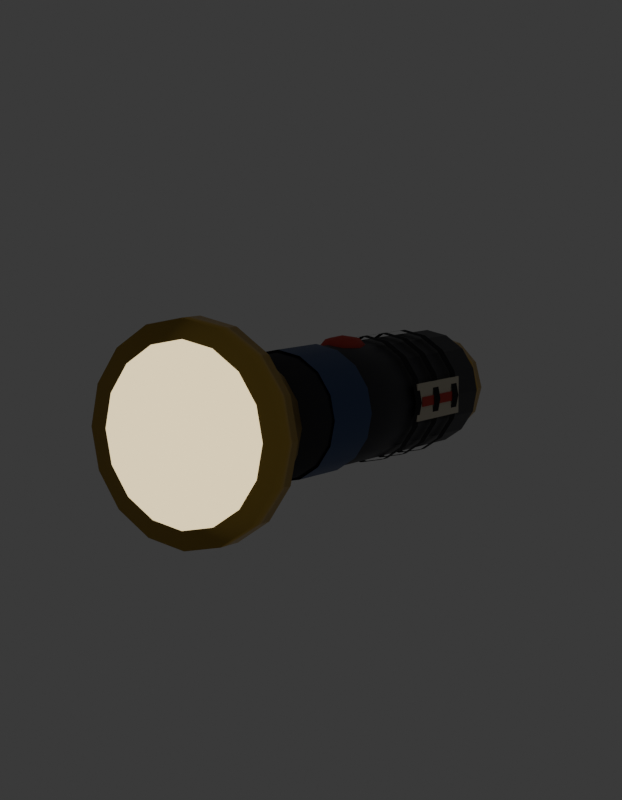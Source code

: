 # Source: SM_PRP_Lanterna_Blockout.blend  (saved by Blender 5.2.45; exported with 4.5.12 LTS)
import bpy
from mathutils import Matrix  # noqa: F401  (used for matrix-valued properties, if any)

bpy.ops.wm.read_factory_settings(use_empty=True)
scene = bpy.context.scene
scene.name = 'Scene'

# ---- collections
col_prp_lanterna = bpy.data.collections.new('PRP_Lanterna'); scene.collection.children.link(col_prp_lanterna)
col_rig = bpy.data.collections.new('Rig'); col_prp_lanterna.children.link(col_rig)
col_geo = bpy.data.collections.new('Geo'); col_prp_lanterna.children.link(col_geo)
col_sockets = bpy.data.collections.new('Sockets'); col_prp_lanterna.children.link(col_sockets)
col_props = bpy.data.collections.new('Props'); col_prp_lanterna.children.link(col_props)
col_preview = bpy.data.collections.new('_Preview'); scene.collection.children.link(col_preview)

# ---- materials (node trees are filled in below, after node groups)
mat_mat_prp_plastico = bpy.data.materials.new('MAT_PRP_Plastico')
mat_mat_prp_plastico.diffuse_color = (0.02315, 0.02315, 0.02956, 1.0)
mat_mat_prp_plastico.roughness = 0.5
mat_mat_prp_latao = bpy.data.materials.new('MAT_PRP_Latao')
mat_mat_prp_latao.diffuse_color = (0.6939, 0.4564, 0.1022, 1.0)
mat_mat_prp_latao.roughness = 0.3
mat_mat_prp_latao.metallic = 1.0
mat_mat_prp_borracha = bpy.data.materials.new('MAT_PRP_Borracha')
mat_mat_prp_borracha.diffuse_color = (0.01033, 0.01033, 0.01298, 1.0)
mat_mat_prp_borracha.roughness = 0.9
mat_mat_prp_fitaisolante = bpy.data.materials.new('MAT_PRP_FitaIsolante')
mat_mat_prp_fitaisolante.diffuse_color = (0.02732, 0.06848, 0.1946, 1.0)
mat_mat_prp_fitaisolante.roughness = 0.45
mat_mat_prp_carimbo = bpy.data.materials.new('MAT_PRP_Carimbo')
mat_mat_prp_carimbo.diffuse_color = (0.5776, 0.06125, 0.04519, 1.0)
mat_mat_prp_carimbo.roughness = 0.8
mat_mat_prp_papel = bpy.data.materials.new('MAT_PRP_Papel')
mat_mat_prp_papel.diffuse_color = (0.6867, 0.6308, 0.5029, 1.0)
mat_mat_prp_papel.roughness = 0.9
mat_mat_prp_lente = bpy.data.materials.new('MAT_PRP_Lente')
mat_mat_prp_lente.diffuse_color = (1.0, 0.807, 0.4342, 1.0)
mat_mat_prp_lente.roughness = 0.2

# ---- material node trees
mat_mat_prp_plastico.use_nodes = True; mat_mat_prp_plastico.node_tree.nodes.clear()
_N = mat_mat_prp_plastico.node_tree.nodes; _L = mat_mat_prp_plastico.node_tree.links
n0 = _N.new('ShaderNodeBsdfPrincipled'); n0.name = 'Principled BSDF'; n0.location = (-200, 100)
n0.inputs[0].default_value = (0.02315, 0.02315, 0.02956, 1.0)
n0.inputs[10].default_value = 0.005
n1 = _N.new('ShaderNodeOutputMaterial'); n1.name = 'Material Output'; n1.location = (200, 100)
_L.new(n0.outputs[0], n1.inputs[0])
n1.is_active_output = True
mat_mat_prp_latao.use_nodes = True; mat_mat_prp_latao.node_tree.nodes.clear()
_N = mat_mat_prp_latao.node_tree.nodes; _L = mat_mat_prp_latao.node_tree.links
n0 = _N.new('ShaderNodeBsdfPrincipled'); n0.name = 'Principled BSDF'; n0.location = (-200, 100)
n0.inputs[0].default_value = (0.6939, 0.4564, 0.1022, 1.0)
n0.inputs[1].default_value = 1.0
n0.inputs[2].default_value = 0.3
n0.inputs[10].default_value = 0.005
n1 = _N.new('ShaderNodeOutputMaterial'); n1.name = 'Material Output'; n1.location = (200, 100)
_L.new(n0.outputs[0], n1.inputs[0])
n1.is_active_output = True
mat_mat_prp_borracha.use_nodes = True; mat_mat_prp_borracha.node_tree.nodes.clear()
_N = mat_mat_prp_borracha.node_tree.nodes; _L = mat_mat_prp_borracha.node_tree.links
n0 = _N.new('ShaderNodeBsdfPrincipled'); n0.name = 'Principled BSDF'; n0.location = (-200, 100)
n0.inputs[0].default_value = (0.01033, 0.01033, 0.01298, 1.0)
n0.inputs[2].default_value = 0.9
n0.inputs[10].default_value = 0.005
n1 = _N.new('ShaderNodeOutputMaterial'); n1.name = 'Material Output'; n1.location = (200, 100)
_L.new(n0.outputs[0], n1.inputs[0])
n1.is_active_output = True
mat_mat_prp_fitaisolante.use_nodes = True; mat_mat_prp_fitaisolante.node_tree.nodes.clear()
_N = mat_mat_prp_fitaisolante.node_tree.nodes; _L = mat_mat_prp_fitaisolante.node_tree.links
n0 = _N.new('ShaderNodeBsdfPrincipled'); n0.name = 'Principled BSDF'; n0.location = (-200, 100)
n0.inputs[0].default_value = (0.02732, 0.06848, 0.1946, 1.0)
n0.inputs[2].default_value = 0.45
n0.inputs[10].default_value = 0.005
n1 = _N.new('ShaderNodeOutputMaterial'); n1.name = 'Material Output'; n1.location = (200, 100)
_L.new(n0.outputs[0], n1.inputs[0])
n1.is_active_output = True
mat_mat_prp_carimbo.use_nodes = True; mat_mat_prp_carimbo.node_tree.nodes.clear()
_N = mat_mat_prp_carimbo.node_tree.nodes; _L = mat_mat_prp_carimbo.node_tree.links
n0 = _N.new('ShaderNodeBsdfPrincipled'); n0.name = 'Principled BSDF'; n0.location = (-200, 100)
n0.inputs[0].default_value = (0.5776, 0.06125, 0.04519, 1.0)
n0.inputs[2].default_value = 0.8
n0.inputs[10].default_value = 0.005
n1 = _N.new('ShaderNodeOutputMaterial'); n1.name = 'Material Output'; n1.location = (200, 100)
_L.new(n0.outputs[0], n1.inputs[0])
n1.is_active_output = True
mat_mat_prp_papel.use_nodes = True; mat_mat_prp_papel.node_tree.nodes.clear()
_N = mat_mat_prp_papel.node_tree.nodes; _L = mat_mat_prp_papel.node_tree.links
n0 = _N.new('ShaderNodeBsdfPrincipled'); n0.name = 'Principled BSDF'; n0.location = (-200, 100)
n0.inputs[0].default_value = (0.6867, 0.6308, 0.5029, 1.0)
n0.inputs[2].default_value = 0.9
n0.inputs[10].default_value = 0.005
n1 = _N.new('ShaderNodeOutputMaterial'); n1.name = 'Material Output'; n1.location = (200, 100)
_L.new(n0.outputs[0], n1.inputs[0])
n1.is_active_output = True
mat_mat_prp_lente.use_nodes = True; mat_mat_prp_lente.node_tree.nodes.clear()
_N = mat_mat_prp_lente.node_tree.nodes; _L = mat_mat_prp_lente.node_tree.links
n0 = _N.new('ShaderNodeBsdfPrincipled'); n0.name = 'Principled BSDF'; n0.location = (-200, 100)
n0.inputs[0].default_value = (1.0, 0.807, 0.4342, 1.0)
n0.inputs[2].default_value = 0.2
n0.inputs[10].default_value = 0.005
n0.inputs[27].default_value = (1.0, 0.807, 0.4342, 1.0)
n0.inputs[28].default_value = 1.5
n1 = _N.new('ShaderNodeOutputMaterial'); n1.name = 'Material Output'; n1.location = (200, 100)
_L.new(n0.outputs[0], n1.inputs[0])
n1.is_active_output = True

# ---- world
world_world = bpy.data.worlds.new('World'); scene.world = world_world
world_world.use_nodes = True; world_world.node_tree.nodes.clear()
_N = world_world.node_tree.nodes; _L = world_world.node_tree.links
n0 = _N.new('ShaderNodeBackground'); n0.name = 'Background'; n0.location = (-200, 100)
n0.inputs[0].default_value = (0.05, 0.05, 0.05, 1.0)
n1 = _N.new('ShaderNodeOutputWorld'); n1.name = 'World Output'; n1.location = (200, 100)
_L.new(n0.outputs[0], n1.inputs[0])
n1.is_active_output = True
world_world.color = (0.006512, 0.005605, 0.009134)

# ---- cameras
cam_cam_frente = bpy.data.cameras.new('CAM_frente')
cam_cam_frente.type = 'ORTHO'
cam_cam_frente.ortho_scale = 0.4025
cam_cam_perfil = bpy.data.cameras.new('CAM_perfil')
cam_cam_perfil.type = 'ORTHO'
cam_cam_perfil.ortho_scale = 0.4025
cam_cam_costas = bpy.data.cameras.new('CAM_costas')
cam_cam_costas.type = 'ORTHO'
cam_cam_costas.ortho_scale = 0.4025
cam_cam_tres_quartos = bpy.data.cameras.new('CAM_tres_quartos')
cam_cam_tres_quartos.lens = 85.0

# ---- meshes
me_sm_prp_lanterna = bpy.data.meshes.new('SM_PRP_Lanterna')
me_sm_prp_lanterna.from_pydata([(0.0, 0.095, 0.089), (0.0, 0.089, 0.089), (0.0, 0.12, 0.087), (0.0, -0.06, 0.087), (0.01225, 0.12, 0.08456), (0.01225, -0.06, 0.08456), (0.02263, 0.12, 0.07763), (0.02263, -0.06, 0.07763), (0.02956, 0.12, 0.06725), (0.02956, -0.06, 0.06725), (0.032, 0.12, 0.055), (0.032, -0.06, 0.055), (0.02956, 0.12, 0.04275), (0.02956, -0.06, 0.04275), (0.02263, 0.12, 0.03237), (0.02263, -0.06, 0.03237), (0.01225, 0.12, 0.02544), (0.01225, -0.06, 0.02544), (0.0, 0.12, 0.023), (0.0, -0.06, 0.023), (-0.01225, 0.12, 0.02544), (-0.01225, -0.06, 0.02544), (-0.02263, 0.12, 0.03237), (-0.02263, -0.06, 0.03237), (-0.02956, 0.12, 0.04275), (-0.02956, -0.06, 0.04275), (-0.032, 0.12, 0.055), (-0.032, -0.06, 0.055), (-0.02956, 0.12, 0.06725), (-0.02956, -0.06, 0.06725), (-0.02263, 0.12, 0.07763), (-0.02263, -0.06, 0.07763), (-0.01225, 0.12, 0.08456), (-0.01225, -0.06, 0.08456), (0.0, 0.12, 0.025), (0.0, 0.133, 0.027), (0.015, 0.12, 0.02902), (0.014, 0.133, 0.03075), (0.02598, 0.12, 0.04), (0.02425, 0.133, 0.041), (0.03, 0.12, 0.055), (0.028, 0.133, 0.055), (0.02598, 0.12, 0.07), (0.02425, 0.133, 0.069), (0.015, 0.12, 0.08098), (0.014, 0.133, 0.07925), (0.0, 0.12, 0.085), (0.0, 0.133, 0.083), (-0.015, 0.12, 0.08098), (-0.014, 0.133, 0.07925), (-0.02598, 0.12, 0.07), (-0.02425, 0.133, 0.069), (-0.03, 0.12, 0.055), (-0.028, 0.133, 0.055), (-0.02598, 0.12, 0.04), (-0.02425, 0.133, 0.041), (-0.015, 0.12, 0.02902), (-0.014, 0.133, 0.03075), (0.01301, 0.095, 0.08641), (0.01301, 0.089, 0.08641), (0.02404, 0.095, 0.07904), (0.02404, 0.089, 0.07904), (0.03141, 0.095, 0.06801), (0.03141, 0.089, 0.06801), (0.034, 0.095, 0.055), (0.034, 0.089, 0.055), (0.03141, 0.095, 0.04199), (0.03141, 0.089, 0.04199), (0.02404, 0.095, 0.03096), (0.02404, 0.089, 0.03096), (0.01301, 0.095, 0.02359), (0.01301, 0.089, 0.02359), (0.0, 0.095, 0.021), (0.0, 0.089, 0.021), (-0.01301, 0.095, 0.02359), (-0.01301, 0.089, 0.02359), (-0.02404, 0.095, 0.03096), (-0.02404, 0.089, 0.03096), (-0.03141, 0.095, 0.04199), (-0.03141, 0.089, 0.04199), (-0.034, 0.095, 0.055), (-0.034, 0.089, 0.055), (-0.03141, 0.095, 0.06801), (-0.03141, 0.089, 0.06801), (-0.02404, 0.095, 0.07904), (-0.02404, 0.089, 0.07904), (-0.01301, 0.095, 0.08641), (-0.01301, 0.089, 0.08641), (0.0, 0.075, 0.089), (0.0, 0.069, 0.089), (0.01301, 0.075, 0.08641), (0.01301, 0.069, 0.08641), (0.02404, 0.075, 0.07904), (0.02404, 0.069, 0.07904), (0.03141, 0.075, 0.06801), (0.03141, 0.069, 0.06801), (0.034, 0.075, 0.055), (0.034, 0.069, 0.055), (0.03141, 0.075, 0.04199), (0.03141, 0.069, 0.04199), (0.02404, 0.075, 0.03096), (0.02404, 0.069, 0.03096), (0.01301, 0.075, 0.02359), (0.01301, 0.069, 0.02359), (0.0, 0.075, 0.021), (0.0, 0.069, 0.021), (-0.01301, 0.075, 0.02359), (-0.01301, 0.069, 0.02359), (-0.02404, 0.075, 0.03096), (-0.02404, 0.069, 0.03096), (-0.03141, 0.075, 0.04199), (-0.03141, 0.069, 0.04199), (-0.034, 0.075, 0.055), (-0.034, 0.069, 0.055), (-0.03141, 0.075, 0.06801), (-0.03141, 0.069, 0.06801), (-0.02404, 0.075, 0.07904), (-0.02404, 0.069, 0.07904), (-0.01301, 0.075, 0.08641), (-0.01301, 0.069, 0.08641), (0.0, 0.055, 0.089), (0.0, 0.049, 0.089), (0.01301, 0.055, 0.08641), (0.01301, 0.049, 0.08641), (0.02404, 0.055, 0.07904), (0.02404, 0.049, 0.07904), (0.03141, 0.055, 0.06801), (0.03141, 0.049, 0.06801), (0.034, 0.055, 0.055), (0.034, 0.049, 0.055), (0.03141, 0.055, 0.04199), (0.03141, 0.049, 0.04199), (0.02404, 0.055, 0.03096), (0.02404, 0.049, 0.03096), (0.01301, 0.055, 0.02359), (0.01301, 0.049, 0.02359), (0.0, 0.055, 0.021), (0.0, 0.049, 0.021), (-0.01301, 0.055, 0.02359), (-0.01301, 0.049, 0.02359), (-0.02404, 0.055, 0.03096), (-0.02404, 0.049, 0.03096), (-0.03141, 0.055, 0.04199), (-0.03141, 0.049, 0.04199), (-0.034, 0.055, 0.055), (-0.034, 0.049, 0.055), (-0.03141, 0.055, 0.06801), (-0.03141, 0.049, 0.06801), (-0.02404, 0.055, 0.07904), (-0.02404, 0.049, 0.07904), (-0.01301, 0.055, 0.08641), (-0.01301, 0.049, 0.08641), (0.0, 0.005, 0.0885), (0.0, -0.03, 0.0885), (0.01282, 0.005, 0.08595), (0.01282, -0.03, 0.08595), (0.02369, 0.005, 0.07869), (0.02369, -0.03, 0.07869), (0.03095, 0.005, 0.06782), (0.03095, -0.03, 0.06782), (0.0335, 0.005, 0.055), (0.0335, -0.03, 0.055), (0.03095, 0.005, 0.04218), (0.03095, -0.03, 0.04218), (0.02369, 0.005, 0.03131), (0.02369, -0.03, 0.03131), (0.01282, 0.005, 0.02405), (0.01282, -0.03, 0.02405), (0.0, 0.005, 0.0215), (0.0, -0.03, 0.0215), (-0.01282, 0.005, 0.02405), (-0.01282, -0.03, 0.02405), (-0.02369, 0.005, 0.03131), (-0.02369, -0.03, 0.03131), (-0.03095, 0.005, 0.04218), (-0.03095, -0.03, 0.04218), (-0.0335, 0.005, 0.055), (-0.0335, -0.03, 0.055), (-0.03095, 0.005, 0.06782), (-0.03095, -0.03, 0.06782), (-0.02369, 0.005, 0.07869), (-0.02369, -0.03, 0.07869), (-0.01282, 0.005, 0.08595), (-0.01282, -0.03, 0.08595), (0.0, 0.03, 0.091), (0.0, 0.04131, 0.08924), (0.0, 0.046, 0.085), (0.0, 0.04131, 0.08076), (0.0, 0.03, 0.079), (0.01301, -0.06, 0.08641), (0.0055, 0.038, 0.08924), (0.007778, 0.04131, 0.085), (0.0055, 0.038, 0.08076), (0.0, -0.095, 0.107), (0.0, -0.06, 0.089), (0.007778, 0.03, 0.08924), (0.011, 0.03, 0.085), (0.007778, 0.03, 0.08076), (0.0333, 0.0925, 0.0575), (0.0333, 0.0925, 0.0525), (0.0055, 0.022, 0.08924), (0.007778, 0.01869, 0.085), (0.0055, 0.022, 0.08076), (0.0333, 0.0575, 0.0575), (0.0333, 0.0575, 0.0525), (0.0, 0.01869, 0.08924), (0.0, 0.014, 0.085), (0.0, 0.01869, 0.08076), (0.0323, 0.0925, 0.0575), (0.0323, 0.0925, 0.0525), (-0.0055, 0.022, 0.08924), (-0.007778, 0.01869, 0.085), (-0.0055, 0.022, 0.08076), (0.0323, 0.0575, 0.0575), (0.0323, 0.0575, 0.0525), (-0.007778, 0.03, 0.08924), (-0.011, 0.03, 0.085), (-0.007778, 0.03, 0.08076), (0.0327, 0.0975, 0.065), (0.0327, 0.0975, 0.045), (-0.0055, 0.038, 0.08924), (-0.007778, 0.04131, 0.085), (-0.0055, 0.038, 0.08076), (0.0327, 0.0525, 0.065), (0.0327, 0.0525, 0.045), (0.0317, 0.0975, 0.065), (0.0317, 0.0975, 0.045), (0.0317, 0.0525, 0.065), (0.0317, 0.0525, 0.045), (0.0199, -0.095, 0.103), (0.02404, -0.06, 0.07904), (0.03677, -0.095, 0.09177), (0.03141, -0.06, 0.06801), (0.04804, -0.095, 0.0749), (0.034, -0.06, 0.055), (0.052, -0.095, 0.055), (0.03141, -0.06, 0.04199), (0.04804, -0.095, 0.0351), (0.02404, -0.06, 0.03096), (0.03677, -0.095, 0.01823), (0.01301, -0.06, 0.02359), (0.0199, -0.095, 0.006958), (0.0, -0.06, 0.021), (0.0, -0.095, 0.003), (-0.01301, -0.06, 0.02359), (-0.0199, -0.095, 0.006958), (-0.02404, -0.06, 0.03096), (-0.03677, -0.095, 0.01823), (-0.03141, -0.06, 0.04199), (-0.04804, -0.095, 0.0351), (-0.034, -0.06, 0.055), (-0.052, -0.095, 0.055), (-0.03141, -0.06, 0.06801), (-0.04804, -0.095, 0.0749), (-0.02404, -0.06, 0.07904), (-0.03677, -0.095, 0.09177), (-0.01301, -0.06, 0.08641), (-0.0199, -0.095, 0.103), (0.0, 0.1338, 0.06464), (0.0, 0.1508, 0.07064), (0.0, -0.095, 0.11), (0.0, -0.109, 0.11), (0.02105, -0.095, 0.1058), (0.02105, -0.109, 0.1058), (0.03889, -0.095, 0.09389), (0.03889, -0.109, 0.09389), (0.05081, -0.095, 0.07605), (0.05081, -0.109, 0.07605), (0.055, -0.095, 0.055), (0.055, -0.109, 0.055), (0.05081, -0.095, 0.03395), (0.05081, -0.109, 0.03395), (0.03889, -0.095, 0.01611), (0.03889, -0.109, 0.01611), (0.02105, -0.095, 0.004187), (0.02105, -0.109, 0.004187), (0.0, -0.095, 0.0), (0.0, -0.109, 0.0), (-0.02105, -0.095, 0.004187), (-0.02105, -0.109, 0.004187), (-0.03889, -0.095, 0.01611), (-0.03889, -0.109, 0.01611), (-0.05081, -0.095, 0.03395), (-0.05081, -0.109, 0.03395), (-0.055, -0.095, 0.055), (-0.055, -0.109, 0.055), (-0.05081, -0.095, 0.07605), (-0.05081, -0.109, 0.07605), (-0.03889, -0.095, 0.09389), (-0.03889, -0.109, 0.09389), (-0.02105, -0.095, 0.1058), (-0.02105, -0.109, 0.1058), (0.0, -0.109, 0.1), (0.0, -0.1105, 0.1), (0.01722, -0.109, 0.09657), (0.01722, -0.1105, 0.09657), (0.03182, -0.109, 0.08682), (0.03182, -0.1105, 0.08682), (0.04157, -0.109, 0.07222), (0.04157, -0.1105, 0.07222), (0.045, -0.109, 0.055), (0.045, -0.1105, 0.055), (0.04157, -0.109, 0.03778), (0.04157, -0.1105, 0.03778), (0.03182, -0.109, 0.02318), (0.03182, -0.1105, 0.02318), (0.01722, -0.109, 0.01343), (0.01722, -0.1105, 0.01343), (0.0, -0.109, 0.01), (0.0, -0.1105, 0.01), (-0.01722, -0.109, 0.01343), (-0.01722, -0.1105, 0.01343), (-0.03182, -0.109, 0.02318), (-0.03182, -0.1105, 0.02318), (-0.04157, -0.109, 0.03778), (-0.04157, -0.1105, 0.03778), (-0.045, -0.109, 0.055), (-0.045, -0.1105, 0.055), (-0.04157, -0.109, 0.07222), (-0.04157, -0.1105, 0.07222), (-0.03182, -0.109, 0.08682), (-0.03182, -0.1105, 0.08682), (-0.01722, -0.109, 0.09657), (-0.01722, -0.1105, 0.09657), (0.002378, 0.1333, 0.06627), (0.002378, 0.1503, 0.07227), (0.001469, 0.1323, 0.06891), (0.001469, 0.1493, 0.07491), (-0.001469, 0.1323, 0.06891), (-0.001469, 0.1493, 0.07491), (-0.002378, 0.1333, 0.06627), (-0.002378, 0.1503, 0.07227), (0.0, 0.1489, 0.07076), (0.0, 0.1689, 0.06076), (0.002378, 0.1497, 0.07231), (0.002378, 0.1697, 0.06231), (0.001469, 0.1509, 0.07481), (0.001469, 0.1709, 0.06481), (-0.001469, 0.1509, 0.07481), (-0.001469, 0.1709, 0.06481), (-0.002378, 0.1497, 0.07231), (-0.002378, 0.1697, 0.06231), (0.0, 0.1676, 0.06239), (0.0, 0.1726, 0.04239), (0.002378, 0.1693, 0.06281), (0.002378, 0.1743, 0.04281), (0.001469, 0.172, 0.06349), (0.001469, 0.177, 0.04349), (-0.001469, 0.172, 0.06349), (-0.001469, 0.177, 0.04349), (-0.002378, 0.1693, 0.06281), (-0.002378, 0.1743, 0.04281), (0.0, 0.1734, 0.04495), (0.0, 0.1584, 0.03295), (0.002378, 0.1745, 0.0436), (0.002378, 0.1595, 0.0316), (0.001469, 0.1763, 0.04142), (0.001469, 0.1613, 0.02942), (-0.001469, 0.1763, 0.04142), (-0.001469, 0.1613, 0.02942), (-0.002378, 0.1745, 0.0436), (-0.002378, 0.1595, 0.0316), (0.0, 0.1607, 0.03339), (0.0, 0.1407, 0.03939), (0.002378, 0.1602, 0.03174), (0.002378, 0.1402, 0.03774), (0.001469, 0.1594, 0.02906), (0.001469, 0.1394, 0.03506), (-0.001469, 0.1594, 0.02906), (-0.001469, 0.1394, 0.03506), (-0.002378, 0.1602, 0.03174), (-0.002378, 0.1402, 0.03774), (0.0, 0.142, 0.03843), (0.0, 0.135, 0.04843), (0.002378, 0.1406, 0.03744), (0.002378, 0.1336, 0.04744), (0.001469, 0.1383, 0.03584), (0.001469, 0.1313, 0.04584), (-0.001469, 0.1383, 0.03584), (-0.001469, 0.1313, 0.04584), (-0.002378, 0.1406, 0.03744), (-0.002378, 0.1336, 0.04744)], [], [(52, 53, 55, 54), (42, 43, 45, 44), (2, 3, 5, 4), (45, 43, 41, 39, 37, 35, 57, 55, 53, 51, 49, 47), (68, 69, 71, 70), (4, 5, 7, 6), (80, 81, 83, 82), (90, 91, 93, 92), (6, 7, 9, 8), (50, 51, 53, 52), (40, 41, 43, 42), (8, 9, 11, 10), (60, 61, 63, 62), (70, 71, 73, 72), (10, 11, 13, 12), (82, 83, 85, 84), (92, 93, 95, 94), (12, 13, 15, 14), (48, 49, 51, 50), (38, 39, 41, 40), (14, 15, 17, 16), (62, 63, 65, 64), (72, 73, 75, 74), (16, 17, 19, 18), (84, 85, 87, 86), (94, 95, 97, 96), (18, 19, 21, 20), (46, 47, 49, 48), (36, 37, 39, 38), (20, 21, 23, 22), (64, 65, 67, 66), (74, 75, 77, 76), (22, 23, 25, 24), (86, 87, 1, 0), (100, 101, 103, 102), (24, 25, 27, 26), (44, 45, 47, 46), (34, 35, 37, 36), (26, 27, 29, 28), (66, 67, 69, 68), (76, 77, 79, 78), (28, 29, 31, 30), (5, 3, 33, 31, 29, 27, 25, 23, 21, 19, 17, 15, 13, 11, 9, 7), (98, 99, 101, 100), (30, 31, 33, 32), (58, 59, 61, 60), (88, 89, 91, 90), (32, 33, 3, 2), (2, 4, 6, 8, 10, 12, 14, 16, 18, 20, 22, 24, 26, 28, 30, 32), (0, 1, 59, 58), (54, 55, 57, 56), (96, 97, 99, 98), (78, 79, 81, 80), (56, 57, 35, 34), (54, 56, 34, 36, 38, 40, 42, 44, 46, 48, 50, 52), (102, 103, 105, 104), (104, 105, 107, 106), (106, 107, 109, 108), (108, 109, 111, 110), (110, 111, 113, 112), (112, 113, 115, 114), (114, 115, 117, 116), (116, 117, 119, 118), (118, 119, 89, 88), (120, 121, 123, 122), (122, 123, 125, 124), (124, 125, 127, 126), (126, 127, 129, 128), (128, 129, 131, 130), (130, 131, 133, 132), (132, 133, 135, 134), (134, 135, 137, 136), (136, 137, 139, 138), (138, 139, 141, 140), (140, 141, 143, 142), (142, 143, 145, 144), (144, 145, 147, 146), (146, 147, 149, 148), (148, 149, 151, 150), (150, 151, 121, 120), (152, 153, 155, 154), (154, 155, 157, 156), (156, 157, 159, 158), (158, 159, 161, 160), (160, 161, 163, 162), (162, 163, 165, 164), (164, 165, 167, 166), (166, 167, 169, 168), (168, 169, 171, 170), (170, 171, 173, 172), (172, 173, 175, 174), (174, 175, 177, 176), (176, 177, 179, 178), (178, 179, 181, 180), (180, 181, 183, 182), (182, 183, 153, 152), (187, 186, 191, 192), (185, 184, 190), (188, 187, 192), (186, 185, 190, 191), (188, 192, 197), (191, 190, 195, 196), (192, 191, 196, 197), (190, 184, 195), (195, 184, 200), (188, 197, 202), (196, 195, 200, 201), (197, 196, 201, 202), (202, 201, 206, 207), (200, 184, 205), (188, 202, 207), (201, 200, 205, 206), (207, 206, 211, 212), (205, 184, 210), (188, 207, 212), (206, 205, 210, 211), (212, 211, 216, 217), (210, 184, 215), (188, 212, 217), (211, 210, 215, 216), (217, 216, 221, 222), (215, 184, 220), (188, 217, 222), (216, 215, 220, 221), (222, 221, 186, 187), (220, 184, 185), (188, 222, 187), (221, 220, 185, 186), (228, 227, 225, 226), (226, 225, 218, 219), (219, 218, 223, 224), (224, 223, 227, 228), (226, 219, 224, 228), (218, 225, 227, 223), (214, 213, 208, 209), (209, 208, 198, 199), (199, 198, 203, 204), (204, 203, 213, 214), (209, 199, 204, 214), (198, 208, 213, 203), (194, 193, 229, 189), (189, 229, 231, 230), (230, 231, 233, 232), (232, 233, 235, 234), (234, 235, 237, 236), (236, 237, 239, 238), (238, 239, 241, 240), (240, 241, 243, 242), (242, 243, 245, 244), (244, 245, 247, 246), (246, 247, 249, 248), (248, 249, 251, 250), (250, 251, 253, 252), (252, 253, 255, 254), (254, 255, 257, 256), (256, 257, 193, 194), (310, 311, 313, 312), (300, 301, 303, 302), (260, 261, 263, 262), (360, 361, 353, 352), (342, 343, 345, 344), (262, 263, 265, 264), (362, 363, 365, 364), (372, 373, 375, 374), (264, 265, 267, 266), (308, 309, 311, 310), (298, 299, 301, 300), (266, 267, 269, 268), (334, 335, 337, 336), (344, 345, 347, 346), (268, 269, 271, 270), (364, 365, 367, 366), (374, 375, 377, 376), (270, 271, 273, 272), (306, 307, 309, 308), (296, 297, 299, 298), (272, 273, 275, 274), (336, 337, 339, 338), (346, 347, 349, 348), (274, 275, 277, 276), (366, 367, 369, 368), (376, 377, 379, 378), (276, 277, 279, 278), (304, 305, 307, 306), (294, 295, 297, 296), (278, 279, 281, 280), (338, 339, 341, 340), (348, 349, 351, 350), (280, 281, 283, 282), (368, 369, 371, 370), (282, 283, 285, 284), (302, 303, 305, 304), (292, 293, 295, 294), (284, 285, 287, 286), (340, 341, 333, 332), (350, 351, 343, 342), (286, 287, 289, 288), (263, 261, 291, 289, 287, 285, 283, 281, 279, 277, 275, 273, 271, 269, 267, 265), (380, 381, 373, 372), (288, 289, 291, 290), (332, 333, 335, 334), (370, 371, 363, 362), (290, 291, 261, 260), (260, 262, 264, 266, 268, 270, 272, 274, 276, 278, 280, 282, 284, 286, 288, 290), (330, 331, 259, 258), (312, 313, 315, 314), (358, 359, 361, 360), (328, 329, 331, 330), (314, 315, 317, 316), (356, 357, 359, 358), (326, 327, 329, 328), (316, 317, 319, 318), (354, 355, 357, 356), (324, 325, 327, 326), (318, 319, 321, 320), (303, 301, 299, 297, 295, 293, 323, 321, 319, 317, 315, 313, 311, 309, 307, 305), (258, 259, 325, 324), (320, 321, 323, 322), (378, 379, 381, 380), (352, 353, 355, 354), (322, 323, 293, 292), (312, 314, 316, 318, 320, 322, 292, 294, 296, 298, 300, 302, 304, 306, 308, 310)])
me_sm_prp_lanterna.polygons.foreach_set('use_smooth', [1, 1, 1, 1, 1, 1, 1, 1, 1, 1, 1, 1, 1, 1, 1, 1, 1, 1, 1, 1, 1, 1, 1, 1, 1, 1, 1, 1, 1, 1, 1, 1, 1, 1, 1, 1, 1, 1, 1, 1, 1, 1, 1, 1, 1, 1, 1, 1, 1, 1, 1, 1, 1, 1, 1, 1, 1, 1, 1, 1, 1, 1, 1, 1, 1, 1, 1, 1, 1, 1, 1, 1, 1, 1, 1, 1, 1, 1, 1, 1, 1, 1, 1, 1, 1, 1, 1, 1, 1, 1, 1, 1, 1, 1, 1, 1, 1, 1, 1, 1, 1, 1, 1, 1, 1, 1, 1, 1, 1, 1, 1, 1, 1, 1, 1, 1, 1, 1, 1, 1, 1, 1, 1, 1, 1, 1, 1, 1, 0, 0, 0, 0, 0, 0, 0, 0, 0, 0, 0, 0, 1, 1, 1, 1, 1, 1, 1, 1, 1, 1, 1, 1, 1, 1, 1, 1, 1, 1, 1, 1, 1, 1, 1, 1, 1, 1, 1, 1, 1, 1, 1, 1, 1, 1, 1, 1, 1, 1, 1, 1, 1, 1, 1, 1, 1, 1, 1, 1, 1, 1, 1, 1, 1, 1, 1, 1, 1, 1, 1, 1, 1, 1, 1, 1, 1, 1, 1, 1, 1, 1, 1, 1, 1, 1, 1, 1, 1, 1, 1, 1, 1, 1])
me_sm_prp_lanterna.polygons.foreach_set('material_index', [1, 1, 0, 1, 2, 0, 2, 2, 0, 1, 1, 0, 2, 2, 0, 2, 2, 0, 1, 1, 0, 2, 2, 0, 2, 2, 0, 1, 1, 0, 2, 2, 0, 2, 2, 0, 1, 1, 0, 2, 2, 0, 0, 2, 0, 2, 2, 0, 0, 2, 1, 2, 2, 1, 1, 2, 2, 2, 2, 2, 2, 2, 2, 2, 2, 2, 2, 2, 2, 2, 2, 2, 2, 2, 2, 2, 2, 2, 2, 2, 3, 3, 3, 3, 3, 3, 3, 3, 3, 3, 3, 3, 3, 3, 3, 3, 4, 4, 4, 4, 4, 4, 4, 4, 4, 4, 4, 4, 4, 4, 4, 4, 4, 4, 4, 4, 4, 4, 4, 4, 4, 4, 4, 4, 4, 4, 4, 4, 5, 5, 5, 5, 5, 5, 4, 4, 4, 4, 4, 4, 1, 1, 1, 1, 1, 1, 1, 1, 1, 1, 1, 1, 1, 1, 1, 1, 6, 6, 1, 2, 2, 1, 2, 2, 1, 6, 6, 1, 2, 2, 1, 2, 2, 1, 6, 6, 1, 2, 2, 1, 2, 2, 1, 6, 6, 1, 2, 2, 1, 2, 1, 6, 6, 1, 2, 2, 1, 1, 2, 1, 2, 2, 1, 1, 2, 6, 2, 2, 6, 2, 2, 6, 2, 2, 6, 6, 2, 6, 2, 2, 6, 6])
me_sm_prp_lanterna.materials.append(mat_mat_prp_plastico)
me_sm_prp_lanterna.materials.append(mat_mat_prp_latao)
me_sm_prp_lanterna.materials.append(mat_mat_prp_borracha)
me_sm_prp_lanterna.materials.append(mat_mat_prp_fitaisolante)
me_sm_prp_lanterna.materials.append(mat_mat_prp_carimbo)
me_sm_prp_lanterna.materials.append(mat_mat_prp_papel)
me_sm_prp_lanterna.materials.append(mat_mat_prp_lente)
me_sm_prp_lanterna.update()

# ---- objects
ob_sm_prp_lanterna = bpy.data.objects.new('SM_PRP_Lanterna', me_sm_prp_lanterna)
ob_cam_frente = bpy.data.objects.new('CAM_frente', cam_cam_frente)
ob_cam_perfil = bpy.data.objects.new('CAM_perfil', cam_cam_perfil)
ob_cam_costas = bpy.data.objects.new('CAM_costas', cam_cam_costas)
ob_cam_tres_quartos = bpy.data.objects.new('CAM_tres_quartos', cam_cam_tres_quartos)

# ---- transforms, parenting, visibility, modifiers, constraints
ob_sm_prp_lanterna.location = (0.0, 0.0, 0.0)
ob_cam_frente.location = (0.0, -6.0, 0.06)
ob_cam_frente.rotation_euler = (1.571, -0.0, 0.0)
ob_cam_perfil.location = (-6.0, 0.0, 0.06)
ob_cam_perfil.rotation_euler = (1.571, -0.0, -1.571)
ob_cam_costas.location = (0.0, 6.0, 0.06)
ob_cam_costas.rotation_euler = (-1.571, 3.142, -0.0)
ob_cam_tres_quartos.location = (0.525, -0.805, 0.1825)
ob_cam_tres_quartos.rotation_euler = (1.444, -4.674e-08, 0.5779)

# ---- collection membership
col_geo.objects.link(ob_sm_prp_lanterna)
col_preview.objects.link(ob_cam_frente)
col_preview.objects.link(ob_cam_perfil)
col_preview.objects.link(ob_cam_costas)
col_preview.objects.link(ob_cam_tres_quartos)

# ---- scene / render settings (as saved in the file)
scene.camera = ob_cam_tres_quartos
scene.frame_start = 1; scene.frame_end = 250; scene.frame_set(1)
scene.render.engine = 'BLENDER_WORKBENCH'
scene.render.resolution_x = 700
scene.render.resolution_y = 900
scene.render.bake_bias = 0.0
scene.render.bake_samples = 0
scene.render.compositor_device = 'GPU'
scene.eevee.use_volume_custom_range = False
scene.eevee.fast_gi_thickness_near = 0.1
scene.eevee.fast_gi_thickness_far = 0.0
scene.eevee.ray_tracing_options.screen_trace_thickness = 0.1
bpy.context.view_layer.update()
